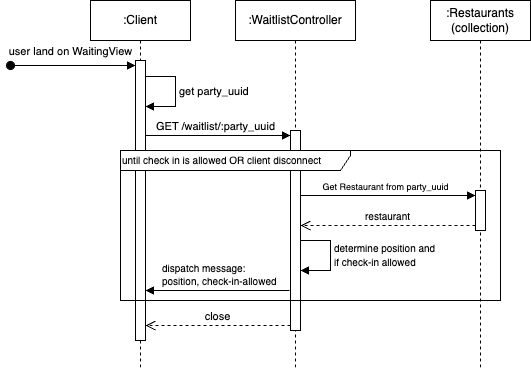

The diagram above was exported from draw.io. Its source (the exported page's mxGraphModel, read from the mxfile embedded in the PNG):
<mxGraphModel dx="1026" dy="772" grid="1" gridSize="10" guides="1" tooltips="1" connect="1" arrows="1" fold="1" page="1" pageScale="1" pageWidth="850" pageHeight="1100" math="0" shadow="0">
  <root>
    <mxCell id="0" />
    <mxCell id="1" parent="0" />
    <mxCell id="Nz2C4t54t0x1SnQBx_PV-15" value="&lt;font style=&quot;font-size: 9px;&quot;&gt;Get Restaurant from party_uuid&lt;/font&gt;" style="html=1;verticalAlign=bottom;endArrow=block;curved=0;rounded=0;entryX=0;entryY=0;entryDx=0;entryDy=5;" edge="1" target="Nz2C4t54t0x1SnQBx_PV-14" parent="1" source="Nz2C4t54t0x1SnQBx_PV-3">
      <mxGeometry relative="1" as="geometry">
        <mxPoint x="455" y="185" as="sourcePoint" />
        <mxPoint as="offset" />
      </mxGeometry>
    </mxCell>
    <mxCell id="Nz2C4t54t0x1SnQBx_PV-12" value="GET /waitlist/:party_uuid" style="html=1;verticalAlign=bottom;endArrow=block;curved=0;rounded=0;entryX=0;entryY=0;entryDx=0;entryDy=5;" edge="1" target="Nz2C4t54t0x1SnQBx_PV-11" parent="1" source="Nz2C4t54t0x1SnQBx_PV-1">
      <mxGeometry relative="1" as="geometry">
        <mxPoint x="300" y="175" as="sourcePoint" />
      </mxGeometry>
    </mxCell>
    <mxCell id="Nz2C4t54t0x1SnQBx_PV-1" value=":Client" style="shape=umlLifeline;perimeter=lifelinePerimeter;whiteSpace=wrap;html=1;container=1;dropTarget=0;collapsible=0;recursiveResize=0;outlineConnect=0;portConstraint=eastwest;newEdgeStyle={&quot;curved&quot;:0,&quot;rounded&quot;:0};" vertex="1" parent="1">
      <mxGeometry x="160" y="40" width="100" height="370" as="geometry" />
    </mxCell>
    <mxCell id="Nz2C4t54t0x1SnQBx_PV-7" value="" style="html=1;points=[[0,0,0,0,5],[0,1,0,0,-5],[1,0,0,0,5],[1,1,0,0,-5]];perimeter=orthogonalPerimeter;outlineConnect=0;targetShapes=umlLifeline;portConstraint=eastwest;newEdgeStyle={&quot;curved&quot;:0,&quot;rounded&quot;:0};" vertex="1" parent="Nz2C4t54t0x1SnQBx_PV-1">
      <mxGeometry x="45" y="60" width="10" height="280" as="geometry" />
    </mxCell>
    <mxCell id="Nz2C4t54t0x1SnQBx_PV-3" value=":WaitlistController" style="shape=umlLifeline;perimeter=lifelinePerimeter;whiteSpace=wrap;html=1;container=1;dropTarget=0;collapsible=0;recursiveResize=0;outlineConnect=0;portConstraint=eastwest;newEdgeStyle={&quot;curved&quot;:0,&quot;rounded&quot;:0};" vertex="1" parent="1">
      <mxGeometry x="305" y="40" width="120" height="370" as="geometry" />
    </mxCell>
    <mxCell id="Nz2C4t54t0x1SnQBx_PV-11" value="" style="html=1;points=[[0,0,0,0,5],[0,1,0,0,-5],[1,0,0,0,5],[1,1,0,0,-5]];perimeter=orthogonalPerimeter;outlineConnect=0;targetShapes=umlLifeline;portConstraint=eastwest;newEdgeStyle={&quot;curved&quot;:0,&quot;rounded&quot;:0};" vertex="1" parent="Nz2C4t54t0x1SnQBx_PV-3">
      <mxGeometry x="55" y="130" width="10" height="200" as="geometry" />
    </mxCell>
    <mxCell id="Nz2C4t54t0x1SnQBx_PV-4" value=":Restaurants&lt;br&gt;(collection)" style="shape=umlLifeline;perimeter=lifelinePerimeter;whiteSpace=wrap;html=1;container=1;dropTarget=0;collapsible=0;recursiveResize=0;outlineConnect=0;portConstraint=eastwest;newEdgeStyle={&quot;curved&quot;:0,&quot;rounded&quot;:0};" vertex="1" parent="1">
      <mxGeometry x="500" y="40" width="100" height="370" as="geometry" />
    </mxCell>
    <mxCell id="Nz2C4t54t0x1SnQBx_PV-14" value="" style="html=1;points=[[0,0,0,0,5],[0,1,0,0,-5],[1,0,0,0,5],[1,1,0,0,-5]];perimeter=orthogonalPerimeter;outlineConnect=0;targetShapes=umlLifeline;portConstraint=eastwest;newEdgeStyle={&quot;curved&quot;:0,&quot;rounded&quot;:0};" vertex="1" parent="Nz2C4t54t0x1SnQBx_PV-4">
      <mxGeometry x="45" y="190" width="10" height="40" as="geometry" />
    </mxCell>
    <mxCell id="Nz2C4t54t0x1SnQBx_PV-8" value="user land on WaitingView" style="html=1;verticalAlign=bottom;startArrow=oval;endArrow=block;startSize=8;curved=0;rounded=0;entryX=0;entryY=0;entryDx=0;entryDy=5;" edge="1" target="Nz2C4t54t0x1SnQBx_PV-7" parent="1">
      <mxGeometry x="-0.04" y="5" relative="1" as="geometry">
        <mxPoint x="80" y="105" as="sourcePoint" />
        <mxPoint as="offset" />
      </mxGeometry>
    </mxCell>
    <mxCell id="Nz2C4t54t0x1SnQBx_PV-10" value="get party_uuid" style="html=1;align=left;spacingLeft=2;endArrow=block;rounded=0;edgeStyle=orthogonalEdgeStyle;curved=0;rounded=0;" edge="1" parent="1">
      <mxGeometry relative="1" as="geometry">
        <mxPoint x="215" y="116" as="sourcePoint" />
        <Array as="points">
          <mxPoint x="245" y="146" />
        </Array>
        <mxPoint x="215" y="145.9999999999999" as="targetPoint" />
      </mxGeometry>
    </mxCell>
    <mxCell id="Nz2C4t54t0x1SnQBx_PV-13" value="close" style="html=1;verticalAlign=bottom;endArrow=open;dashed=1;endSize=8;curved=0;rounded=0;exitX=0;exitY=1;exitDx=0;exitDy=-5;" edge="1" source="Nz2C4t54t0x1SnQBx_PV-11" parent="1" target="Nz2C4t54t0x1SnQBx_PV-7">
      <mxGeometry relative="1" as="geometry">
        <mxPoint x="215" y="305" as="targetPoint" />
      </mxGeometry>
    </mxCell>
    <mxCell id="Nz2C4t54t0x1SnQBx_PV-16" value="&lt;font style=&quot;font-size: 10px;&quot;&gt;restaurant&lt;/font&gt;" style="html=1;verticalAlign=bottom;endArrow=open;dashed=1;endSize=8;curved=0;rounded=0;exitX=0;exitY=1;exitDx=0;exitDy=-5;" edge="1" source="Nz2C4t54t0x1SnQBx_PV-14" parent="1" target="Nz2C4t54t0x1SnQBx_PV-11">
      <mxGeometry relative="1" as="geometry">
        <mxPoint x="371" y="215" as="targetPoint" />
      </mxGeometry>
    </mxCell>
    <mxCell id="Nz2C4t54t0x1SnQBx_PV-18" value="&lt;font style=&quot;font-size: 10px;&quot;&gt;determine position and&lt;br&gt;if check-in allowed&lt;/font&gt;" style="html=1;align=left;spacingLeft=2;endArrow=block;rounded=0;edgeStyle=orthogonalEdgeStyle;curved=0;rounded=0;" edge="1" parent="1">
      <mxGeometry relative="1" as="geometry">
        <mxPoint x="370" y="280" as="sourcePoint" />
        <Array as="points">
          <mxPoint x="400" y="310" />
        </Array>
        <mxPoint x="370" y="309.9999999999999" as="targetPoint" />
      </mxGeometry>
    </mxCell>
    <mxCell id="Nz2C4t54t0x1SnQBx_PV-19" value="&lt;font style=&quot;font-size: 10px;&quot;&gt;dispatch message:&lt;br&gt;position, check-in-allowed&lt;/font&gt;" style="html=1;verticalAlign=bottom;endArrow=block;curved=0;rounded=0;align=left;" edge="1" parent="1" target="Nz2C4t54t0x1SnQBx_PV-7">
      <mxGeometry x="0.7917" width="80" relative="1" as="geometry">
        <mxPoint x="359" y="330" as="sourcePoint" />
        <mxPoint x="219" y="330" as="targetPoint" />
        <mxPoint as="offset" />
      </mxGeometry>
    </mxCell>
    <mxCell id="Nz2C4t54t0x1SnQBx_PV-20" value="&lt;font style=&quot;font-size: 10px;&quot;&gt;until check in is allowed OR client disconnect&lt;/font&gt;" style="shape=umlFrame;whiteSpace=wrap;html=1;pointerEvents=0;width=230;height=20;align=left;" vertex="1" parent="1">
      <mxGeometry x="190" y="190" width="380" height="150" as="geometry" />
    </mxCell>
  </root>
</mxGraphModel>